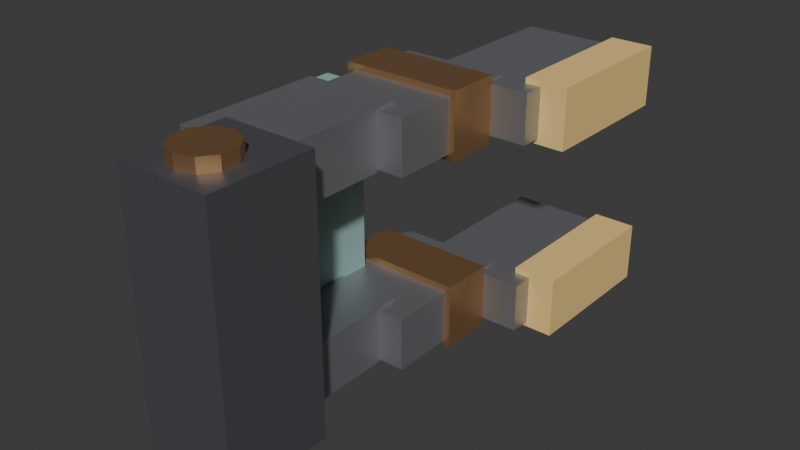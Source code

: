 # Source: grabber_claw.blend  (saved by Blender 5.3.31; exported with 4.5.12 LTS)
import bpy
from mathutils import Matrix  # noqa: F401  (used for matrix-valued properties, if any)

bpy.ops.wm.read_factory_settings(use_empty=True)
scene = bpy.context.scene
scene.name = 'Scene'

# ---- collections
col_collection = bpy.data.collections.new('Collection'); scene.collection.children.link(col_collection)

# ---- materials (node trees are filled in below, after node groups)
mat_irondark = bpy.data.materials.new('IronDark')
mat_irondark.use_backface_culling = True
mat_irondark.diffuse_color = (0.17, 0.17, 0.19, 1.0)
mat_copper = bpy.data.materials.new('Copper')
mat_copper.use_backface_culling = True
mat_copper.diffuse_color = (0.78, 0.45, 0.22, 1.0)
mat_iron = bpy.data.materials.new('Iron')
mat_iron.use_backface_culling = True
mat_iron.diffuse_color = (0.42, 0.43, 0.46, 1.0)
mat_cushion = bpy.data.materials.new('Cushion')
mat_cushion.use_backface_culling = True
mat_cushion.diffuse_color = (0.86, 0.6, 0.22, 1.0)
mat_paint = bpy.data.materials.new('Paint')
mat_paint.use_backface_culling = True
mat_paint.diffuse_color = (0.29, 0.47, 0.45, 1.0)

# ---- material node trees
mat_irondark.use_nodes = True; mat_irondark.node_tree.nodes.clear()
_N = mat_irondark.node_tree.nodes; _L = mat_irondark.node_tree.links
n0 = _N.new('ShaderNodeBsdfPrincipled'); n0.name = 'Principled BSDF'; n0.location = (-200, 100)
n0.inputs[0].default_value = (0.17, 0.17, 0.19, 1.0)
n0.inputs[1].default_value = 0.7
n0.inputs[2].default_value = 0.55
n0.inputs[10].default_value = 0.005
n1 = _N.new('ShaderNodeOutputMaterial'); n1.name = 'Material Output'; n1.location = (200, 100)
_L.new(n0.outputs[0], n1.inputs[0])
n1.is_active_output = True
mat_copper.use_nodes = True; mat_copper.node_tree.nodes.clear()
_N = mat_copper.node_tree.nodes; _L = mat_copper.node_tree.links
n0 = _N.new('ShaderNodeBsdfPrincipled'); n0.name = 'Principled BSDF'; n0.location = (-200, 100)
n0.inputs[0].default_value = (0.78, 0.45, 0.22, 1.0)
n0.inputs[1].default_value = 0.9
n0.inputs[2].default_value = 0.35
n0.inputs[10].default_value = 0.005
n1 = _N.new('ShaderNodeOutputMaterial'); n1.name = 'Material Output'; n1.location = (200, 100)
_L.new(n0.outputs[0], n1.inputs[0])
n1.is_active_output = True
mat_iron.use_nodes = True; mat_iron.node_tree.nodes.clear()
_N = mat_iron.node_tree.nodes; _L = mat_iron.node_tree.links
n0 = _N.new('ShaderNodeBsdfPrincipled'); n0.name = 'Principled BSDF'; n0.location = (-200, 100)
n0.inputs[0].default_value = (0.42, 0.43, 0.46, 1.0)
n0.inputs[1].default_value = 0.8
n0.inputs[2].default_value = 0.45
n0.inputs[10].default_value = 0.005
n1 = _N.new('ShaderNodeOutputMaterial'); n1.name = 'Material Output'; n1.location = (200, 100)
_L.new(n0.outputs[0], n1.inputs[0])
n1.is_active_output = True
mat_cushion.use_nodes = True; mat_cushion.node_tree.nodes.clear()
_N = mat_cushion.node_tree.nodes; _L = mat_cushion.node_tree.links
n0 = _N.new('ShaderNodeBsdfPrincipled'); n0.name = 'Principled BSDF'; n0.location = (-200, 100)
n0.inputs[0].default_value = (0.86, 0.6, 0.22, 1.0)
n0.inputs[2].default_value = 0.9
n0.inputs[10].default_value = 0.005
n1 = _N.new('ShaderNodeOutputMaterial'); n1.name = 'Material Output'; n1.location = (200, 100)
_L.new(n0.outputs[0], n1.inputs[0])
n1.is_active_output = True
mat_paint.use_nodes = True; mat_paint.node_tree.nodes.clear()
_N = mat_paint.node_tree.nodes; _L = mat_paint.node_tree.links
n0 = _N.new('ShaderNodeBsdfPrincipled'); n0.name = 'Principled BSDF'; n0.location = (-200, 100)
n0.inputs[0].default_value = (0.29, 0.47, 0.45, 1.0)
n0.inputs[2].default_value = 0.75
n0.inputs[10].default_value = 0.005
n1 = _N.new('ShaderNodeOutputMaterial'); n1.name = 'Material Output'; n1.location = (200, 100)
_L.new(n0.outputs[0], n1.inputs[0])
n1.is_active_output = True

# ---- world
world_world = bpy.data.worlds.new('World'); scene.world = world_world
world_world.use_nodes = True; world_world.node_tree.nodes.clear()
_N = world_world.node_tree.nodes; _L = world_world.node_tree.links
n0 = _N.new('ShaderNodeOutputWorld'); n0.name = 'World Output'; n0.location = (200, 100)
n1 = _N.new('ShaderNodeBackground'); n1.name = 'Background'; n1.location = (-200, 100)
n1.inputs[0].default_value = (0.05088, 0.05088, 0.05088, 1.0)
_L.new(n1.outputs[0], n0.inputs[0])
n0.is_active_output = True
world_world.color = (0.05088, 0.05088, 0.05088)
world_world.sun_shadow_jitter_overblur = 0.0

# ---- meshes
me_grabberclaw = bpy.data.meshes.new('GrabberClaw')
me_grabberclaw.from_pydata([(-0.09, -0.08, -0.25), (-0.09, -0.08, 0.25), (-0.09, 0.12, -0.25), (-0.09, 0.12, 0.25), (0.09, -0.08, -0.25), (0.09, -0.08, 0.25), (0.09, 0.12, -0.25), (0.09, 0.12, 0.25), (-0.15, 0.08, -0.125), (-0.15, 0.08, -0.235), (0.0, 0.055, -0.275), (0.0, 0.055, 0.275), (0.03233, 0.0445, -0.275), (0.03233, 0.0445, 0.275), (0.05231, 0.017, -0.275), (0.05231, 0.017, 0.275), (0.05231, -0.017, -0.275), (0.05231, -0.017, 0.275), (0.03233, -0.0445, -0.275), (0.03233, -0.0445, 0.275), (0.0, -0.055, -0.275), (0.0, -0.055, 0.275), (-0.03233, -0.0445, -0.275), (-0.03233, -0.0445, 0.275), (-0.05231, -0.017, -0.275), (-0.05231, -0.017, 0.275), (-0.05231, 0.017, -0.275), (-0.05231, 0.017, 0.275), (-0.03233, 0.0445, -0.275), (-0.03233, 0.0445, 0.275), (-0.15, 0.36, -0.235), (-0.15, 0.36, -0.125), (0.03, 0.08, -0.235), (0.03, 0.08, -0.125), (0.03, 0.36, -0.235), (0.03, 0.36, -0.125), (-0.12, 0.32, -0.23), (-0.12, 0.32, -0.13), (-0.12, 0.58, -0.23), (-0.12, 0.58, -0.13), (0.08, 0.32, -0.23), (0.08, 0.32, -0.13), (0.08, 0.58, -0.23), (0.08, 0.58, -0.13), (-0.14, 0.44, -0.242), (-0.14, 0.44, -0.118), (-0.14, 0.54, -0.242), (-0.14, 0.54, -0.118), (0.09, 0.44, -0.242), (0.09, 0.44, -0.118), (0.09, 0.54, -0.242), (0.09, 0.54, -0.118), (-0.04, 0.54, -0.226), (-0.04, 0.54, -0.134), (-0.04, 0.85, -0.226), (-0.04, 0.85, -0.134), (0.16, 0.54, -0.226), (0.16, 0.54, -0.134), (0.16, 0.85, -0.226), (0.16, 0.85, -0.134), (0.13, 0.58, -0.236), (0.13, 0.58, -0.124), (0.13, 0.86, -0.236), (0.13, 0.86, -0.124), (0.21, 0.58, -0.236), (0.21, 0.58, -0.124), (0.21, 0.86, -0.236), (0.21, 0.86, -0.124), (-0.15, 0.08, 0.125), (-0.15, 0.08, 0.235), (-0.15, 0.36, 0.125), (-0.15, 0.36, 0.235), (0.03, 0.08, 0.125), (0.03, 0.08, 0.235), (0.03, 0.36, 0.125), (0.03, 0.36, 0.235), (-0.12, 0.32, 0.13), (-0.12, 0.32, 0.23), (-0.12, 0.58, 0.13), (-0.12, 0.58, 0.23), (0.08, 0.32, 0.13), (0.08, 0.32, 0.23), (0.08, 0.58, 0.13), (0.08, 0.58, 0.23), (-0.14, 0.44, 0.118), (-0.14, 0.44, 0.242), (-0.14, 0.54, 0.118), (-0.14, 0.54, 0.242), (0.09, 0.44, 0.118), (0.09, 0.44, 0.242), (0.09, 0.54, 0.118), (0.09, 0.54, 0.242), (-0.04, 0.54, 0.134), (-0.04, 0.54, 0.226), (-0.04, 0.85, 0.134), (-0.04, 0.85, 0.226), (0.16, 0.54, 0.134), (0.16, 0.54, 0.226), (0.16, 0.85, 0.134), (0.16, 0.85, 0.226), (0.13, 0.58, 0.124), (0.13, 0.58, 0.236), (0.13, 0.86, 0.124), (0.13, 0.86, 0.236), (0.21, 0.58, 0.124), (0.21, 0.58, 0.236), (0.21, 0.86, 0.124), (0.21, 0.86, 0.236), (-0.168, 0.16, -0.22), (-0.168, 0.16, 0.22), (-0.168, 0.42, -0.22), (-0.168, 0.42, 0.22), (-0.09, 0.16, -0.22), (-0.09, 0.16, 0.22), (-0.09, 0.42, -0.22), (-0.09, 0.42, 0.22), (-0.174, 0.209, -0.151), (-0.174, 0.209, -0.129), (-0.174, 0.231, -0.151), (-0.174, 0.231, -0.129), (-0.168, 0.209, -0.151), (-0.168, 0.209, -0.129), (-0.168, 0.231, -0.151), (-0.168, 0.231, -0.129), (-0.174, 0.209, -0.011), (-0.174, 0.209, 0.011), (-0.174, 0.231, -0.011), (-0.174, 0.231, 0.011), (-0.168, 0.209, -0.011), (-0.168, 0.209, 0.011), (-0.168, 0.231, -0.011), (-0.168, 0.231, 0.011), (-0.174, 0.209, 0.129), (-0.174, 0.209, 0.151), (-0.174, 0.231, 0.129), (-0.174, 0.231, 0.151), (-0.168, 0.209, 0.129), (-0.168, 0.209, 0.151), (-0.168, 0.231, 0.129), (-0.168, 0.231, 0.151), (-0.174, 0.349, -0.151), (-0.174, 0.349, -0.129), (-0.174, 0.371, -0.151), (-0.174, 0.371, -0.129), (-0.168, 0.349, -0.151), (-0.168, 0.349, -0.129), (-0.168, 0.371, -0.151), (-0.168, 0.371, -0.129), (-0.174, 0.349, -0.011), (-0.174, 0.349, 0.011), (-0.174, 0.371, -0.011), (-0.174, 0.371, 0.011), (-0.168, 0.349, -0.011), (-0.168, 0.349, 0.011), (-0.168, 0.371, -0.011), (-0.168, 0.371, 0.011), (-0.174, 0.349, 0.129), (-0.174, 0.349, 0.151), (-0.174, 0.371, 0.129), (-0.174, 0.371, 0.151), (-0.168, 0.349, 0.129), (-0.168, 0.349, 0.151), (-0.168, 0.371, 0.129), (-0.168, 0.371, 0.151)], [], [(0, 1, 3, 2), (2, 3, 7, 6), (6, 7, 5, 4), (4, 5, 1, 0), (2, 6, 4, 0), (7, 3, 1, 5), (51, 47, 45, 49), (42, 43, 41, 40), (10, 11, 13, 12), (52, 53, 55, 54), (38, 39, 43, 42), (12, 13, 15, 14), (48, 49, 45, 44), (36, 37, 39, 38), (14, 15, 17, 16), (50, 51, 49, 48), (35, 31, 8, 33), (16, 17, 19, 18), (46, 47, 51, 50), (30, 34, 32, 9), (18, 19, 21, 20), (44, 45, 47, 46), (32, 33, 8, 9), (20, 21, 23, 22), (43, 39, 37, 41), (34, 35, 33, 32), (22, 23, 25, 24), (38, 42, 40, 36), (30, 31, 35, 34), (24, 25, 27, 26), (13, 11, 29, 27, 25, 23, 21, 19, 17, 15), (9, 8, 31, 30), (26, 27, 29, 28), (46, 50, 48, 44), (40, 41, 37, 36), (28, 29, 11, 10), (10, 12, 14, 16, 18, 20, 22, 24, 26, 28), (54, 55, 59, 58), (58, 59, 57, 56), (56, 57, 53, 52), (54, 58, 56, 52), (59, 55, 53, 57), (60, 61, 63, 62), (62, 63, 67, 66), (66, 67, 65, 64), (64, 65, 61, 60), (62, 66, 64, 60), (67, 63, 61, 65), (68, 69, 71, 70), (70, 71, 75, 74), (74, 75, 73, 72), (72, 73, 69, 68), (70, 74, 72, 68), (75, 71, 69, 73), (76, 77, 79, 78), (78, 79, 83, 82), (82, 83, 81, 80), (80, 81, 77, 76), (78, 82, 80, 76), (83, 79, 77, 81), (84, 85, 87, 86), (86, 87, 91, 90), (90, 91, 89, 88), (88, 89, 85, 84), (86, 90, 88, 84), (91, 87, 85, 89), (92, 93, 95, 94), (94, 95, 99, 98), (98, 99, 97, 96), (96, 97, 93, 92), (94, 98, 96, 92), (99, 95, 93, 97), (100, 101, 103, 102), (102, 103, 107, 106), (106, 107, 105, 104), (104, 105, 101, 100), (102, 106, 104, 100), (107, 103, 101, 105), (108, 109, 111, 110), (110, 111, 115, 114), (114, 115, 113, 112), (112, 113, 109, 108), (110, 114, 112, 108), (115, 111, 109, 113), (116, 117, 119, 118), (118, 119, 123, 122), (122, 123, 121, 120), (120, 121, 117, 116), (118, 122, 120, 116), (123, 119, 117, 121), (124, 125, 127, 126), (126, 127, 131, 130), (130, 131, 129, 128), (128, 129, 125, 124), (126, 130, 128, 124), (131, 127, 125, 129), (132, 133, 135, 134), (134, 135, 139, 138), (138, 139, 137, 136), (136, 137, 133, 132), (134, 138, 136, 132), (139, 135, 133, 137), (140, 141, 143, 142), (142, 143, 147, 146), (146, 147, 145, 144), (144, 145, 141, 140), (142, 146, 144, 140), (147, 143, 141, 145), (148, 149, 151, 150), (150, 151, 155, 154), (154, 155, 153, 152), (152, 153, 149, 148), (150, 154, 152, 148), (155, 151, 149, 153), (156, 157, 159, 158), (158, 159, 163, 162), (162, 163, 161, 160), (160, 161, 157, 156), (158, 162, 160, 156), (163, 159, 157, 161)])
me_grabberclaw.polygons.foreach_set('material_index', [0, 0, 0, 0, 0, 0, 1, 2, 1, 2, 2, 1, 1, 2, 1, 1, 2, 1, 1, 2, 1, 1, 2, 1, 2, 2, 1, 2, 2, 1, 1, 2, 1, 1, 2, 1, 1, 2, 2, 2, 2, 2, 3, 3, 3, 3, 3, 3, 2, 2, 2, 2, 2, 2, 2, 2, 2, 2, 2, 2, 1, 1, 1, 1, 1, 1, 2, 2, 2, 2, 2, 2, 3, 3, 3, 3, 3, 3, 4, 4, 4, 4, 4, 4, 1, 1, 1, 1, 1, 1, 1, 1, 1, 1, 1, 1, 1, 1, 1, 1, 1, 1, 1, 1, 1, 1, 1, 1, 1, 1, 1, 1, 1, 1, 1, 1, 1, 1, 1, 1])
me_grabberclaw.materials.append(mat_irondark)
me_grabberclaw.materials.append(mat_copper)
me_grabberclaw.materials.append(mat_iron)
me_grabberclaw.materials.append(mat_cushion)
me_grabberclaw.materials.append(mat_paint)
me_grabberclaw.update()

# ---- objects
ob_grabberclaw = bpy.data.objects.new('GrabberClaw', me_grabberclaw)

# ---- transforms, parenting, visibility, modifiers, constraints
ob_grabberclaw.location = (0.0, 0.0, 0.0)

# ---- collection membership
scene.collection.objects.link(ob_grabberclaw)

# ---- scene / render settings (as saved in the file)
scene.frame_start = 1; scene.frame_end = 250; scene.frame_set(1)
scene.render.engine = 'BLENDER_EEVEE_NEXT'
scene.render.bake_bias = 0.0
scene.render.bake_samples = 0
scene.render.compositor_device = 'GPU'
scene.eevee.use_volume_custom_range = False
scene.eevee.fast_gi_thickness_near = 0.1
scene.eevee.fast_gi_thickness_far = 0.0
scene.eevee.ray_tracing_options.screen_trace_thickness = 0.1
bpy.context.view_layer.update()

# ---- added for rendering (the .blend has no active camera and no usable light): camera, sun
cam_auto = bpy.data.cameras.new('AutoCamera')
cam_auto.lens = 50.0
cam_auto.sensor_width = 36.0
cam_auto.clip_end = 1000.0
ob_auto_camera = bpy.data.objects.new('AutoCamera', cam_auto)
scene.collection.objects.link(ob_auto_camera)
ob_auto_camera.location = (1.08645, -0.892136, 0.854757)
ob_auto_camera.rotation_euler = (1.09748, -7.21219e-08, 0.694738)
scene.camera = ob_auto_camera
light_auto_sun = bpy.data.lights.new('AutoSun', 'SUN')
light_auto_sun.energy = 3.0
light_auto_sun.angle = 0.0523599
ob_auto_sun = bpy.data.objects.new('AutoSun', light_auto_sun)
scene.collection.objects.link(ob_auto_sun)
ob_auto_sun.rotation_euler = (0.872665, 0.174533, 0.523599)
bpy.context.view_layer.update()
